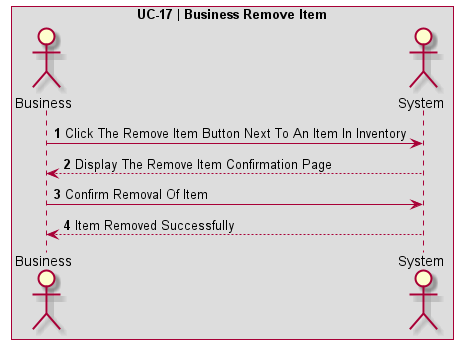

The diagram above was rendered by PlantUML. Its source (embedded in the PNG):
@startuml UC-17 | Business Remove Item

' Formatting
Autonumber
skinparam BoxPadding 10
skinparam ParticipantPadding 10
box "UC-17 | Business Remove Item"

' Actors
actor Business
actor System

' Code
Business -> System: Click The Remove Item Button Next To An Item In Inventory
System --> Business: Display The Remove Item Confirmation Page
Business -> System: Confirm Removal Of Item
System --> Business: Item Removed Successfully
@enduml